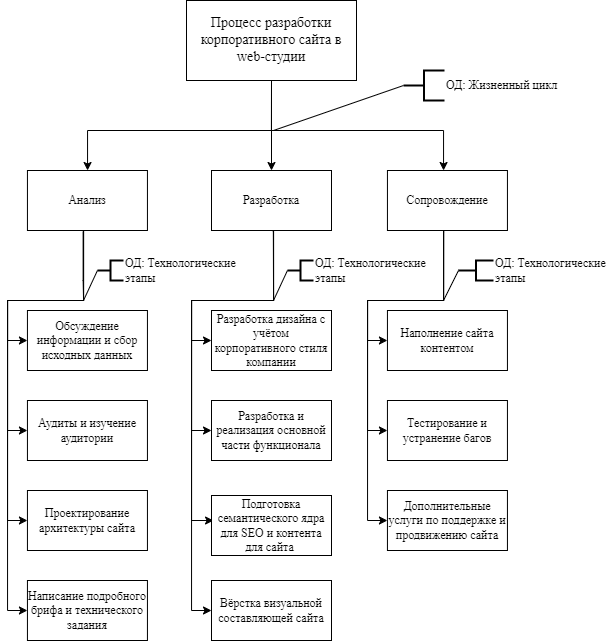

The diagram above was exported from draw.io. Its source (the exported page's mxGraphModel, read from the mxfile embedded in the PNG):
<mxGraphModel dx="709" dy="902" grid="1" gridSize="10" guides="1" tooltips="1" connect="1" arrows="1" fold="1" page="1" pageScale="1" pageWidth="827" pageHeight="1169" math="0" shadow="0">
  <root>
    <mxCell id="0" />
    <mxCell id="1" parent="0" />
    <mxCell id="prutWooT1CuatC5eExZg-4" style="edgeStyle=orthogonalEdgeStyle;rounded=0;orthogonalLoop=1;jettySize=auto;html=1;exitX=0.5;exitY=1;exitDx=0;exitDy=0;fontFamily=Times New Roman;" parent="1" source="N2uOSGPjEQSeTEjojGhJ-1" target="prutWooT1CuatC5eExZg-1" edge="1">
      <mxGeometry relative="1" as="geometry">
        <Array as="points">
          <mxPoint x="428" y="160" />
          <mxPoint x="244" y="160" />
        </Array>
      </mxGeometry>
    </mxCell>
    <mxCell id="prutWooT1CuatC5eExZg-5" style="edgeStyle=orthogonalEdgeStyle;rounded=0;orthogonalLoop=1;jettySize=auto;html=1;exitX=0.5;exitY=1;exitDx=0;exitDy=0;entryX=0.5;entryY=0;entryDx=0;entryDy=0;fontFamily=Times New Roman;" parent="1" source="N2uOSGPjEQSeTEjojGhJ-1" target="prutWooT1CuatC5eExZg-2" edge="1">
      <mxGeometry relative="1" as="geometry" />
    </mxCell>
    <mxCell id="prutWooT1CuatC5eExZg-6" style="edgeStyle=orthogonalEdgeStyle;rounded=0;orthogonalLoop=1;jettySize=auto;html=1;exitX=0.5;exitY=1;exitDx=0;exitDy=0;fontFamily=Times New Roman;" parent="1" source="N2uOSGPjEQSeTEjojGhJ-1" target="prutWooT1CuatC5eExZg-3" edge="1">
      <mxGeometry relative="1" as="geometry">
        <Array as="points">
          <mxPoint x="428" y="160" />
          <mxPoint x="600" y="160" />
        </Array>
      </mxGeometry>
    </mxCell>
    <mxCell id="N2uOSGPjEQSeTEjojGhJ-1" value="&lt;span style=&quot;font-size: 14px;&quot;&gt;Процесс разработки корпоративного сайта в web-студии&lt;/span&gt;" style="whiteSpace=wrap;html=1;fontFamily=Times New Roman;" parent="1" vertex="1">
      <mxGeometry x="343" y="30" width="170" height="80" as="geometry" />
    </mxCell>
    <mxCell id="prutWooT1CuatC5eExZg-9" style="edgeStyle=orthogonalEdgeStyle;rounded=0;orthogonalLoop=1;jettySize=auto;html=1;exitX=0.5;exitY=1;exitDx=0;exitDy=0;entryX=0;entryY=0.5;entryDx=0;entryDy=0;fontFamily=Times New Roman;" parent="1" source="prutWooT1CuatC5eExZg-1" target="prutWooT1CuatC5eExZg-7" edge="1">
      <mxGeometry relative="1" as="geometry">
        <mxPoint x="243.94000000000005" y="309.9999999999999" as="sourcePoint" />
        <Array as="points">
          <mxPoint x="240" y="260" />
          <mxPoint x="240" y="330" />
          <mxPoint x="164" y="330" />
          <mxPoint x="164" y="460" />
        </Array>
      </mxGeometry>
    </mxCell>
    <mxCell id="prutWooT1CuatC5eExZg-10" style="edgeStyle=orthogonalEdgeStyle;rounded=0;orthogonalLoop=1;jettySize=auto;html=1;exitX=0.464;exitY=1.021;exitDx=0;exitDy=0;entryX=0;entryY=0.5;entryDx=0;entryDy=0;exitPerimeter=0;fontFamily=Times New Roman;" parent="1" source="prutWooT1CuatC5eExZg-1" target="prutWooT1CuatC5eExZg-8" edge="1">
      <mxGeometry relative="1" as="geometry">
        <mxPoint x="243.94000000000005" y="309.9999999999999" as="sourcePoint" />
        <Array as="points">
          <mxPoint x="240" y="310" />
          <mxPoint x="240" y="330" />
          <mxPoint x="164" y="330" />
          <mxPoint x="164" y="550" />
        </Array>
      </mxGeometry>
    </mxCell>
    <mxCell id="prutWooT1CuatC5eExZg-12" style="edgeStyle=orthogonalEdgeStyle;rounded=0;orthogonalLoop=1;jettySize=auto;html=1;exitX=0.5;exitY=1;exitDx=0;exitDy=0;entryX=0;entryY=0.5;entryDx=0;entryDy=0;fontFamily=Times New Roman;" parent="1" source="prutWooT1CuatC5eExZg-1" target="prutWooT1CuatC5eExZg-11" edge="1">
      <mxGeometry relative="1" as="geometry">
        <mxPoint x="243.94000000000005" y="309.9999999999999" as="sourcePoint" />
        <Array as="points">
          <mxPoint x="240" y="260" />
          <mxPoint x="240" y="330" />
          <mxPoint x="164" y="330" />
          <mxPoint x="164" y="550" />
        </Array>
      </mxGeometry>
    </mxCell>
    <mxCell id="y2UCVoC3WrderGYQcKRH-2" style="edgeStyle=orthogonalEdgeStyle;rounded=0;orthogonalLoop=1;jettySize=auto;html=1;entryX=0;entryY=0.5;entryDx=0;entryDy=0;fontFamily=Times New Roman;" edge="1" parent="1" source="prutWooT1CuatC5eExZg-1" target="y2UCVoC3WrderGYQcKRH-1">
      <mxGeometry relative="1" as="geometry">
        <Array as="points">
          <mxPoint x="240" y="330" />
          <mxPoint x="164" y="330" />
          <mxPoint x="164" y="370" />
        </Array>
      </mxGeometry>
    </mxCell>
    <mxCell id="prutWooT1CuatC5eExZg-1" value="Анализ" style="whiteSpace=wrap;html=1;fontFamily=Times New Roman;" parent="1" vertex="1">
      <mxGeometry x="183.94" y="200" width="120" height="60" as="geometry" />
    </mxCell>
    <mxCell id="prutWooT1CuatC5eExZg-16" style="edgeStyle=orthogonalEdgeStyle;rounded=0;orthogonalLoop=1;jettySize=auto;html=1;entryX=0;entryY=0.5;entryDx=0;entryDy=0;exitX=0.515;exitY=0.999;exitDx=0;exitDy=0;exitPerimeter=0;fontFamily=Times New Roman;" parent="1" source="prutWooT1CuatC5eExZg-2" target="prutWooT1CuatC5eExZg-13" edge="1">
      <mxGeometry relative="1" as="geometry">
        <mxPoint x="428" y="310" as="sourcePoint" />
        <Array as="points">
          <mxPoint x="430" y="261" />
          <mxPoint x="430" y="261" />
          <mxPoint x="430" y="330" />
          <mxPoint x="348" y="330" />
          <mxPoint x="348" y="370" />
        </Array>
      </mxGeometry>
    </mxCell>
    <mxCell id="prutWooT1CuatC5eExZg-17" style="edgeStyle=orthogonalEdgeStyle;rounded=0;orthogonalLoop=1;jettySize=auto;html=1;entryX=0;entryY=0.5;entryDx=0;entryDy=0;fontFamily=Times New Roman;" parent="1" target="prutWooT1CuatC5eExZg-14" edge="1">
      <mxGeometry relative="1" as="geometry">
        <mxPoint x="430" y="260" as="sourcePoint" />
        <Array as="points">
          <mxPoint x="430" y="330" />
          <mxPoint x="348" y="330" />
          <mxPoint x="348" y="460" />
        </Array>
      </mxGeometry>
    </mxCell>
    <mxCell id="prutWooT1CuatC5eExZg-18" style="edgeStyle=orthogonalEdgeStyle;rounded=0;orthogonalLoop=1;jettySize=auto;html=1;exitX=0.5;exitY=1;exitDx=0;exitDy=0;entryX=0.017;entryY=0.417;entryDx=0;entryDy=0;fontFamily=Times New Roman;entryPerimeter=0;" parent="1" source="prutWooT1CuatC5eExZg-2" target="F_GWNJtTNeAerYzPBODt-1" edge="1">
      <mxGeometry relative="1" as="geometry">
        <mxPoint x="428" y="309.9999999999999" as="sourcePoint" />
        <Array as="points">
          <mxPoint x="430" y="260" />
          <mxPoint x="430" y="330" />
          <mxPoint x="348" y="330" />
          <mxPoint x="348" y="550" />
        </Array>
      </mxGeometry>
    </mxCell>
    <mxCell id="F_GWNJtTNeAerYzPBODt-4" style="edgeStyle=orthogonalEdgeStyle;rounded=0;orthogonalLoop=1;jettySize=auto;html=1;entryX=0;entryY=0.5;entryDx=0;entryDy=0;fontFamily=Times New Roman;fontSize=14;" edge="1" parent="1" source="prutWooT1CuatC5eExZg-2" target="prutWooT1CuatC5eExZg-15">
      <mxGeometry relative="1" as="geometry">
        <Array as="points">
          <mxPoint x="430" y="330" />
          <mxPoint x="348" y="330" />
          <mxPoint x="348" y="640" />
        </Array>
      </mxGeometry>
    </mxCell>
    <mxCell id="prutWooT1CuatC5eExZg-2" value="Разработка" style="whiteSpace=wrap;html=1;fontFamily=Times New Roman;" parent="1" vertex="1">
      <mxGeometry x="368" y="200" width="120" height="60" as="geometry" />
    </mxCell>
    <mxCell id="prutWooT1CuatC5eExZg-22" style="edgeStyle=orthogonalEdgeStyle;rounded=0;orthogonalLoop=1;jettySize=auto;html=1;exitX=0.469;exitY=1.009;exitDx=0;exitDy=0;entryX=0;entryY=0.5;entryDx=0;entryDy=0;exitPerimeter=0;fontFamily=Times New Roman;" parent="1" source="prutWooT1CuatC5eExZg-3" edge="1">
      <mxGeometry relative="1" as="geometry">
        <mxPoint x="603.9399999999998" y="309.9999999999999" as="sourcePoint" />
        <Array as="points">
          <mxPoint x="600" y="330" />
          <mxPoint x="524" y="330" />
          <mxPoint x="524" y="370" />
        </Array>
        <mxPoint x="543.94" y="370" as="targetPoint" />
      </mxGeometry>
    </mxCell>
    <mxCell id="prutWooT1CuatC5eExZg-23" style="edgeStyle=orthogonalEdgeStyle;rounded=0;orthogonalLoop=1;jettySize=auto;html=1;exitX=0.468;exitY=1.009;exitDx=0;exitDy=0;entryX=0;entryY=0.5;entryDx=0;entryDy=0;exitPerimeter=0;fontFamily=Times New Roman;" parent="1" source="prutWooT1CuatC5eExZg-3" target="prutWooT1CuatC5eExZg-20" edge="1">
      <mxGeometry relative="1" as="geometry">
        <mxPoint x="603.9399999999998" y="309.9999999999999" as="sourcePoint" />
        <Array as="points">
          <mxPoint x="600" y="262" />
          <mxPoint x="600" y="330" />
          <mxPoint x="524" y="330" />
          <mxPoint x="524" y="460" />
        </Array>
      </mxGeometry>
    </mxCell>
    <mxCell id="prutWooT1CuatC5eExZg-24" style="edgeStyle=orthogonalEdgeStyle;rounded=0;orthogonalLoop=1;jettySize=auto;html=1;exitX=0.5;exitY=1;exitDx=0;exitDy=0;entryX=0;entryY=0.5;entryDx=0;entryDy=0;fontFamily=Times New Roman;" parent="1" source="prutWooT1CuatC5eExZg-3" target="prutWooT1CuatC5eExZg-21" edge="1">
      <mxGeometry relative="1" as="geometry">
        <mxPoint x="603.9399999999998" y="309.9999999999999" as="sourcePoint" />
        <Array as="points">
          <mxPoint x="600" y="260" />
          <mxPoint x="600" y="330" />
          <mxPoint x="524" y="330" />
          <mxPoint x="524" y="550" />
        </Array>
      </mxGeometry>
    </mxCell>
    <mxCell id="prutWooT1CuatC5eExZg-3" value="Сопровождение" style="whiteSpace=wrap;html=1;fontFamily=Times New Roman;" parent="1" vertex="1">
      <mxGeometry x="543.94" y="200" width="120" height="60" as="geometry" />
    </mxCell>
    <mxCell id="prutWooT1CuatC5eExZg-7" value="Аудиты и изучение аудитории" style="whiteSpace=wrap;html=1;fontFamily=Times New Roman;" parent="1" vertex="1">
      <mxGeometry x="183.94" y="430" width="120" height="60" as="geometry" />
    </mxCell>
    <mxCell id="prutWooT1CuatC5eExZg-8" value="Написание подробного брифа и технического задания" style="whiteSpace=wrap;html=1;fontFamily=Times New Roman;" parent="1" vertex="1">
      <mxGeometry x="183.94" y="610" width="120" height="60" as="geometry" />
    </mxCell>
    <mxCell id="prutWooT1CuatC5eExZg-11" value="Проектирование архитектуры сайта" style="whiteSpace=wrap;html=1;fontFamily=Times New Roman;" parent="1" vertex="1">
      <mxGeometry x="183.94" y="520" width="120" height="60" as="geometry" />
    </mxCell>
    <mxCell id="prutWooT1CuatC5eExZg-13" value="Разработка дизайна с учётом корпоративного стиля компании" style="whiteSpace=wrap;html=1;fontFamily=Times New Roman;" parent="1" vertex="1">
      <mxGeometry x="368" y="340" width="120" height="60" as="geometry" />
    </mxCell>
    <mxCell id="prutWooT1CuatC5eExZg-14" value="Разработка и реализация основной части функционала" style="whiteSpace=wrap;html=1;fontFamily=Times New Roman;" parent="1" vertex="1">
      <mxGeometry x="368" y="430" width="120" height="60" as="geometry" />
    </mxCell>
    <mxCell id="prutWooT1CuatC5eExZg-15" value="Вёрстка визуальной составляющей сайта" style="whiteSpace=wrap;html=1;fontFamily=Times New Roman;" parent="1" vertex="1">
      <mxGeometry x="368" y="610" width="120" height="60" as="geometry" />
    </mxCell>
    <mxCell id="prutWooT1CuatC5eExZg-20" value="Тестирование и устранение багов" style="whiteSpace=wrap;html=1;fontFamily=Times New Roman;" parent="1" vertex="1">
      <mxGeometry x="543.94" y="430" width="120" height="60" as="geometry" />
    </mxCell>
    <mxCell id="prutWooT1CuatC5eExZg-21" value="Дополнительные услуги по поддержке и продвижению сайта" style="whiteSpace=wrap;html=1;fontFamily=Times New Roman;" parent="1" vertex="1">
      <mxGeometry x="543.94" y="520" width="120" height="60" as="geometry" />
    </mxCell>
    <mxCell id="prutWooT1CuatC5eExZg-27" style="rounded=0;orthogonalLoop=1;jettySize=auto;html=1;exitX=0;exitY=0.5;exitDx=0;exitDy=0;exitPerimeter=0;endArrow=none;endFill=0;fontFamily=Times New Roman;" parent="1" source="prutWooT1CuatC5eExZg-25" edge="1">
      <mxGeometry relative="1" as="geometry">
        <mxPoint x="430" y="160" as="targetPoint" />
      </mxGeometry>
    </mxCell>
    <mxCell id="prutWooT1CuatC5eExZg-25" value="ОД: Жизненный цикл" style="strokeWidth=2;html=1;shape=mxgraph.flowchart.annotation_2;align=left;labelPosition=right;pointerEvents=1;fontFamily=Times New Roman;" parent="1" vertex="1">
      <mxGeometry x="560" y="100" width="41.06" height="30" as="geometry" />
    </mxCell>
    <mxCell id="prutWooT1CuatC5eExZg-29" style="rounded=0;orthogonalLoop=1;jettySize=auto;html=1;exitX=0;exitY=0.5;exitDx=0;exitDy=0;exitPerimeter=0;endArrow=none;endFill=0;fontFamily=Times New Roman;" parent="1" source="prutWooT1CuatC5eExZg-30" edge="1">
      <mxGeometry relative="1" as="geometry">
        <mxPoint x="240" y="330" as="targetPoint" />
      </mxGeometry>
    </mxCell>
    <mxCell id="prutWooT1CuatC5eExZg-30" value="ОД: Технологические&amp;nbsp;&lt;br&gt;этапы" style="strokeWidth=2;html=1;shape=mxgraph.flowchart.annotation_2;align=left;labelPosition=right;pointerEvents=1;fontFamily=Times New Roman;" parent="1" vertex="1">
      <mxGeometry x="253.94" y="290" width="26.06" height="20" as="geometry" />
    </mxCell>
    <mxCell id="prutWooT1CuatC5eExZg-32" style="rounded=0;orthogonalLoop=1;jettySize=auto;html=1;exitX=0;exitY=0.5;exitDx=0;exitDy=0;exitPerimeter=0;endArrow=none;endFill=0;fontFamily=Times New Roman;" parent="1" source="prutWooT1CuatC5eExZg-33" edge="1">
      <mxGeometry relative="1" as="geometry">
        <mxPoint x="430" y="330" as="targetPoint" />
      </mxGeometry>
    </mxCell>
    <mxCell id="prutWooT1CuatC5eExZg-33" value="ОД: Технологические&amp;nbsp;&lt;br&gt;этапы" style="strokeWidth=2;html=1;shape=mxgraph.flowchart.annotation_2;align=left;labelPosition=right;pointerEvents=1;fontFamily=Times New Roman;" parent="1" vertex="1">
      <mxGeometry x="443.94" y="290" width="26.06" height="20" as="geometry" />
    </mxCell>
    <mxCell id="prutWooT1CuatC5eExZg-34" style="rounded=0;orthogonalLoop=1;jettySize=auto;html=1;exitX=0;exitY=0.5;exitDx=0;exitDy=0;exitPerimeter=0;endArrow=none;endFill=0;fontFamily=Times New Roman;" parent="1" source="prutWooT1CuatC5eExZg-35" edge="1">
      <mxGeometry relative="1" as="geometry">
        <mxPoint x="600" y="330" as="targetPoint" />
      </mxGeometry>
    </mxCell>
    <mxCell id="prutWooT1CuatC5eExZg-35" value="ОД: Технологические&amp;nbsp;&lt;br&gt;этапы" style="strokeWidth=2;html=1;shape=mxgraph.flowchart.annotation_2;align=left;labelPosition=right;pointerEvents=1;fontFamily=Times New Roman;" parent="1" vertex="1">
      <mxGeometry x="615" y="290" width="35" height="20" as="geometry" />
    </mxCell>
    <mxCell id="y2UCVoC3WrderGYQcKRH-1" value="Обсуждение информации и сбор исходных данных" style="whiteSpace=wrap;html=1;fontFamily=Times New Roman;" vertex="1" parent="1">
      <mxGeometry x="183.94" y="340" width="120" height="60" as="geometry" />
    </mxCell>
    <mxCell id="F_GWNJtTNeAerYzPBODt-1" value="Подготовка семантического ядра для SEO и контента для сайта&amp;nbsp;" style="whiteSpace=wrap;html=1;fontFamily=Times New Roman;fontSize=12;" vertex="1" parent="1">
      <mxGeometry x="368" y="525" width="120" height="60" as="geometry" />
    </mxCell>
    <mxCell id="lAZ5R-hxijUkdrRyIhLM-1" value="Наполнение сайта контентом" style="whiteSpace=wrap;html=1;fontFamily=Times New Roman;" vertex="1" parent="1">
      <mxGeometry x="543.94" y="340" width="120" height="60" as="geometry" />
    </mxCell>
  </root>
</mxGraphModel>